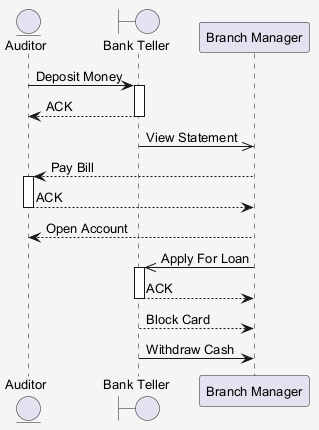

The diagram above was rendered by PlantUML. Its source (embedded in the PNG):
@startuml
skinparam shadowing false
skinparam backgroundColor #F5F5F5
skinparam defaultFontSize 13
entity "Auditor" as A
boundary "Bank Teller" as BT
participant "Branch Manager" as BM
A -> BT : Deposit Money
activate BT
BT --> A : ACK
deactivate BT
BT ->> BM : View Statement
BM --> A : Pay Bill
activate A
A --> BM : ACK
deactivate A
BM --> A : Open Account
BM ->> BT : Apply For Loan
activate BT
BT --> BM : ACK
deactivate BT
BT --> BM : Block Card
BT -> BM : Withdraw Cash
@enduml